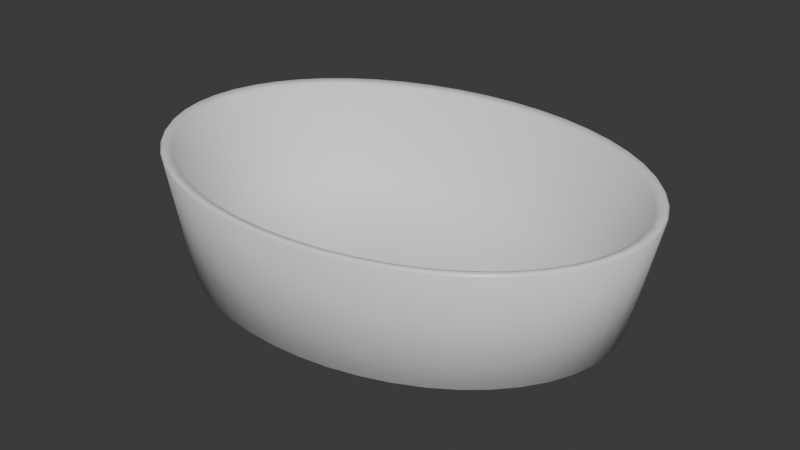 # Source: designed-basin-vessel.blend  (saved by Blender 5.2.44; exported with 4.5.12 LTS)
import bpy
from mathutils import Matrix  # noqa: F401  (used for matrix-valued properties, if any)

bpy.ops.wm.read_factory_settings(use_empty=True)
scene = bpy.context.scene
scene.name = 'Scene'

# ---- collections
col_collection = bpy.data.collections.new('Collection'); scene.collection.children.link(col_collection)

# ---- materials (node trees are filled in below, after node groups)
mat_porcelain_white = bpy.data.materials.new('porcelain-white')
mat_porcelain_white.diffuse_color = (0.87, 0.88, 0.85, 1.0)
mat_graphite_metal = bpy.data.materials.new('graphite-metal')
mat_graphite_metal.diffuse_color = (0.025, 0.034, 0.045, 1.0)
mat_satin_steel = bpy.data.materials.new('satin-steel')
mat_satin_steel.diffuse_color = (0.5, 0.56, 0.6, 1.0)

# ---- material node trees
mat_porcelain_white.use_nodes = True; mat_porcelain_white.node_tree.nodes.clear()
_N = mat_porcelain_white.node_tree.nodes; _L = mat_porcelain_white.node_tree.links
n0 = _N.new('ShaderNodeBsdfPrincipled'); n0.name = 'Principled BSDF'; n0.location = (-200, 100)
n0.inputs[0].default_value = (0.87, 0.88, 0.85, 1.0)
n0.inputs[2].default_value = 0.32
n0.inputs[10].default_value = 0.005
n1 = _N.new('ShaderNodeOutputMaterial'); n1.name = 'Material Output'; n1.location = (200, 100)
_L.new(n0.outputs[0], n1.inputs[0])
n1.is_active_output = True
mat_graphite_metal.use_nodes = True; mat_graphite_metal.node_tree.nodes.clear()
_N = mat_graphite_metal.node_tree.nodes; _L = mat_graphite_metal.node_tree.links
n0 = _N.new('ShaderNodeBsdfPrincipled'); n0.name = 'Principled BSDF'; n0.location = (-200, 100)
n0.inputs[0].default_value = (0.025, 0.034, 0.045, 1.0)
n0.inputs[1].default_value = 0.3
n0.inputs[2].default_value = 0.55
n0.inputs[10].default_value = 0.005
n1 = _N.new('ShaderNodeOutputMaterial'); n1.name = 'Material Output'; n1.location = (200, 100)
_L.new(n0.outputs[0], n1.inputs[0])
n1.is_active_output = True
mat_satin_steel.use_nodes = True; mat_satin_steel.node_tree.nodes.clear()
_N = mat_satin_steel.node_tree.nodes; _L = mat_satin_steel.node_tree.links
n0 = _N.new('ShaderNodeBsdfPrincipled'); n0.name = 'Principled BSDF'; n0.location = (-200, 100)
n0.inputs[0].default_value = (0.5, 0.56, 0.6, 1.0)
n0.inputs[1].default_value = 0.8
n0.inputs[2].default_value = 0.32
n0.inputs[10].default_value = 0.005
n1 = _N.new('ShaderNodeOutputMaterial'); n1.name = 'Material Output'; n1.location = (200, 100)
_L.new(n0.outputs[0], n1.inputs[0])
n1.is_active_output = True

# ---- world
world_world = bpy.data.worlds.new('World'); scene.world = world_world
world_world.use_nodes = True; world_world.node_tree.nodes.clear()
_N = world_world.node_tree.nodes; _L = world_world.node_tree.links
n0 = _N.new('ShaderNodeOutputWorld'); n0.name = 'World Output'; n0.location = (200, 100)
n1 = _N.new('ShaderNodeBackground'); n1.name = 'Background'; n1.location = (-200, 100)
n1.inputs[0].default_value = (0.05088, 0.05088, 0.05088, 1.0)
_L.new(n1.outputs[0], n0.inputs[0])
n0.is_active_output = True
world_world.color = (0.05088, 0.05088, 0.05088)
world_world.sun_shadow_jitter_overblur = 0.0

# ---- meshes
me_recessed_ceramic_washbasin_003 = bpy.data.meshes.new('recessed ceramic washbasin.003')
me_recessed_ceramic_washbasin_003.from_pydata([(0.198, 0.0, 0.0), (0.1963, 0.0188, 0.0), (0.1913, 0.03727, 0.0), (0.1829, 0.05511, 0.0), (0.1715, 0.072, 0.0), (0.1571, 0.08766, 0.0), (0.14, 0.1018, 0.0), (0.1205, 0.1142, 0.0), (0.099, 0.1247, 0.0), (0.07577, 0.133, 0.0), (0.05125, 0.1391, 0.0), (0.02584, 0.1428, 0.0), (1.212e-17, 0.144, 0.0), (-0.02584, 0.1428, 0.0), (-0.05125, 0.1391, 0.0), (-0.07577, 0.133, 0.0), (-0.099, 0.1247, 0.0), (-0.1205, 0.1142, 0.0), (-0.14, 0.1018, 0.0), (-0.1571, 0.08766, 0.0), (-0.1715, 0.072, 0.0), (-0.1829, 0.05511, 0.0), (-0.1913, 0.03727, 0.0), (-0.1963, 0.0188, 0.0), (-0.198, 1.763e-17, 0.0), (-0.1963, -0.0188, 0.0), (-0.1913, -0.03727, 0.0), (-0.1829, -0.05511, 0.0), (-0.1715, -0.072, 0.0), (-0.1571, -0.08766, 0.0), (-0.14, -0.1018, 0.0), (-0.1205, -0.1142, 0.0), (-0.099, -0.1247, 0.0), (-0.07577, -0.133, 0.0), (-0.05125, -0.1391, 0.0), (-0.02584, -0.1428, 0.0), (-3.637e-17, -0.144, 0.0), (0.02584, -0.1428, 0.0), (0.05125, -0.1391, 0.0), (0.07577, -0.133, 0.0), (0.099, -0.1247, 0.0), (0.1205, -0.1142, 0.0), (0.14, -0.1018, 0.0), (0.1571, -0.08766, 0.0), (0.1715, -0.072, 0.0), (0.1829, -0.05511, 0.0), (0.1913, -0.03727, 0.0), (0.1963, -0.0188, 0.0), (0.2475, 0.0, 0.0225), (0.2454, 0.02402, 0.0225), (0.2391, 0.04762, 0.0225), (0.2287, 0.07041, 0.0225), (0.2143, 0.092, 0.0225), (0.1964, 0.112, 0.0225), (0.175, 0.1301, 0.0225), (0.1507, 0.146, 0.0225), (0.1237, 0.1593, 0.0225), (0.09471, 0.17, 0.0225), (0.06406, 0.1777, 0.0225), (0.03231, 0.1824, 0.0225), (1.516e-17, 0.184, 0.0225), (-0.03231, 0.1824, 0.0225), (-0.06406, 0.1777, 0.0225), (-0.09471, 0.17, 0.0225), (-0.1237, 0.1593, 0.0225), (-0.1507, 0.146, 0.0225), (-0.175, 0.1301, 0.0225), (-0.1964, 0.112, 0.0225), (-0.2143, 0.092, 0.0225), (-0.2287, 0.07041, 0.0225), (-0.2391, 0.04762, 0.0225), (-0.2454, 0.02402, 0.0225), (-0.2475, 2.253e-17, 0.0225), (-0.2454, -0.02402, 0.0225), (-0.2391, -0.04762, 0.0225), (-0.2287, -0.07041, 0.0225), (-0.2143, -0.092, 0.0225), (-0.1964, -0.112, 0.0225), (-0.175, -0.1301, 0.0225), (-0.1507, -0.146, 0.0225), (-0.1237, -0.1593, 0.0225), (-0.09471, -0.17, 0.0225), (-0.06406, -0.1777, 0.0225), (-0.03231, -0.1824, 0.0225), (-4.547e-17, -0.184, 0.0225), (0.03231, -0.1824, 0.0225), (0.06406, -0.1777, 0.0225), (0.09471, -0.17, 0.0225), (0.1237, -0.1593, 0.0225), (0.1507, -0.146, 0.0225), (0.175, -0.1301, 0.0225), (0.1964, -0.112, 0.0225), (0.2143, -0.092, 0.0225), (0.2287, -0.07041, 0.0225), (0.2391, -0.04762, 0.0225), (0.2454, -0.02402, 0.0225), (0.275, 0.0, 0.147), (0.2726, 0.02611, 0.147), (0.2656, 0.05176, 0.147), (0.2541, 0.07654, 0.147), (0.2382, 0.1, 0.147), (0.2182, 0.1218, 0.147), (0.1945, 0.1414, 0.147), (0.1674, 0.1587, 0.147), (0.1375, 0.1732, 0.147), (0.1052, 0.1848, 0.147), (0.07118, 0.1932, 0.147), (0.03589, 0.1983, 0.147), (1.684e-17, 0.2, 0.147), (-0.03589, 0.1983, 0.147), (-0.07118, 0.1932, 0.147), (-0.1052, 0.1848, 0.147), (-0.1375, 0.1732, 0.147), (-0.1674, 0.1587, 0.147), (-0.1945, 0.1414, 0.147), (-0.2182, 0.1218, 0.147), (-0.2382, 0.1, 0.147), (-0.2541, 0.07654, 0.147), (-0.2656, 0.05176, 0.147), (-0.2726, 0.02611, 0.147), (-0.275, 2.449e-17, 0.147), (-0.2726, -0.02611, 0.147), (-0.2656, -0.05176, 0.147), (-0.2541, -0.07654, 0.147), (-0.2382, -0.1, 0.147), (-0.2182, -0.1218, 0.147), (-0.1945, -0.1414, 0.147), (-0.1674, -0.1587, 0.147), (-0.1375, -0.1732, 0.147), (-0.1052, -0.1848, 0.147), (-0.07118, -0.1932, 0.147), (-0.03589, -0.1983, 0.147), (-5.052e-17, -0.2, 0.147), (0.03589, -0.1983, 0.147), (0.07118, -0.1932, 0.147), (0.1052, -0.1848, 0.147), (0.1375, -0.1732, 0.147), (0.1674, -0.1587, 0.147), (0.1945, -0.1414, 0.147), (0.2182, -0.1218, 0.147), (0.2382, -0.1, 0.147), (0.2541, -0.07654, 0.147), (0.2656, -0.05176, 0.147), (0.2726, -0.02611, 0.147), (0.2722, 0.0, 0.15), (0.2699, 0.02584, 0.15), (0.263, 0.05125, 0.15), (0.2515, 0.07577, 0.15), (0.2358, 0.099, 0.15), (0.216, 0.1205, 0.15), (0.1925, 0.14, 0.15), (0.1657, 0.1571, 0.15), (0.1361, 0.1715, 0.15), (0.1042, 0.1829, 0.15), (0.07046, 0.1913, 0.15), (0.03554, 0.1963, 0.15), (1.667e-17, 0.198, 0.15), (-0.03554, 0.1963, 0.15), (-0.07046, 0.1913, 0.15), (-0.1042, 0.1829, 0.15), (-0.1361, 0.1715, 0.15), (-0.1657, 0.1571, 0.15), (-0.1925, 0.14, 0.15), (-0.216, 0.1205, 0.15), (-0.2358, 0.099, 0.15), (-0.2515, 0.07577, 0.15), (-0.263, 0.05125, 0.15), (-0.2699, 0.02584, 0.15), (-0.2722, 2.425e-17, 0.15), (-0.2699, -0.02584, 0.15), (-0.263, -0.05125, 0.15), (-0.2515, -0.07577, 0.15), (-0.2358, -0.099, 0.15), (-0.216, -0.1205, 0.15), (-0.1925, -0.14, 0.15), (-0.1657, -0.1571, 0.15), (-0.1361, -0.1715, 0.15), (-0.1042, -0.1829, 0.15), (-0.07046, -0.1913, 0.15), (-0.03554, -0.1963, 0.15), (-5.001e-17, -0.198, 0.15), (0.03554, -0.1963, 0.15), (0.07046, -0.1913, 0.15), (0.1042, -0.1829, 0.15), (0.1361, -0.1715, 0.15), (0.1657, -0.1571, 0.15), (0.1925, -0.14, 0.15), (0.216, -0.1205, 0.15), (0.2358, -0.099, 0.15), (0.2515, -0.07577, 0.15), (0.263, -0.05125, 0.15), (0.2699, -0.02584, 0.15), (0.2626, 0.0, 0.146), (0.2603, 0.02454, 0.146), (0.2536, 0.04866, 0.146), (0.2426, 0.07194, 0.146), (0.2274, 0.094, 0.146), (0.2083, 0.1144, 0.146), (0.1857, 0.1329, 0.146), (0.1599, 0.1492, 0.146), (0.1313, 0.1628, 0.146), (0.1005, 0.1737, 0.146), (0.06796, 0.1816, 0.146), (0.03428, 0.1864, 0.146), (1.608e-17, 0.188, 0.146), (-0.03428, 0.1864, 0.146), (-0.06796, 0.1816, 0.146), (-0.1005, 0.1737, 0.146), (-0.1313, 0.1628, 0.146), (-0.1599, 0.1492, 0.146), (-0.1857, 0.1329, 0.146), (-0.2083, 0.1144, 0.146), (-0.2274, 0.094, 0.146), (-0.2426, 0.07194, 0.146), (-0.2536, 0.04866, 0.146), (-0.2603, 0.02454, 0.146), (-0.2626, 2.302e-17, 0.146), (-0.2603, -0.02454, 0.146), (-0.2536, -0.04866, 0.146), (-0.2426, -0.07194, 0.146), (-0.2274, -0.094, 0.146), (-0.2083, -0.1144, 0.146), (-0.1857, -0.1329, 0.146), (-0.1599, -0.1492, 0.146), (-0.1313, -0.1628, 0.146), (-0.1005, -0.1737, 0.146), (-0.06796, -0.1816, 0.146), (-0.03428, -0.1864, 0.146), (-4.824e-17, -0.188, 0.146), (0.03428, -0.1864, 0.146), (0.06796, -0.1816, 0.146), (0.1005, -0.1737, 0.146), (0.1313, -0.1628, 0.146), (0.1599, -0.1492, 0.146), (0.1857, -0.1329, 0.146), (0.2083, -0.1144, 0.146), (0.2274, -0.094, 0.146), (0.2426, -0.07194, 0.146), (0.2536, -0.04866, 0.146), (0.2603, -0.02454, 0.146), (0.198, 0.0, 0.048), (0.1963, 0.01801, 0.048), (0.1913, 0.03572, 0.048), (0.1829, 0.05281, 0.048), (0.1715, 0.069, 0.048), (0.1571, 0.08401, 0.048), (0.14, 0.09758, 0.048), (0.1205, 0.1095, 0.048), (0.099, 0.1195, 0.048), (0.07577, 0.1275, 0.048), (0.05125, 0.1333, 0.048), (0.02584, 0.1368, 0.048), (1.212e-17, 0.138, 0.048), (-0.02584, 0.1368, 0.048), (-0.05125, 0.1333, 0.048), (-0.07577, 0.1275, 0.048), (-0.099, 0.1195, 0.048), (-0.1205, 0.1095, 0.048), (-0.14, 0.09758, 0.048), (-0.1571, 0.08401, 0.048), (-0.1715, 0.069, 0.048), (-0.1829, 0.05281, 0.048), (-0.1913, 0.03572, 0.048), (-0.1963, 0.01801, 0.048), (-0.198, 1.69e-17, 0.048), (-0.1963, -0.01801, 0.048), (-0.1913, -0.03572, 0.048), (-0.1829, -0.05281, 0.048), (-0.1715, -0.069, 0.048), (-0.1571, -0.08401, 0.048), (-0.14, -0.09758, 0.048), (-0.1205, -0.1095, 0.048), (-0.099, -0.1195, 0.048), (-0.07577, -0.1275, 0.048), (-0.05125, -0.1333, 0.048), (-0.02584, -0.1368, 0.048), (-3.637e-17, -0.138, 0.048), (0.02584, -0.1368, 0.048), (0.05125, -0.1333, 0.048), (0.07577, -0.1275, 0.048), (0.099, -0.1195, 0.048), (0.1205, -0.1095, 0.048), (0.14, -0.09758, 0.048), (0.1571, -0.08401, 0.048), (0.1715, -0.069, 0.048), (0.1829, -0.05281, 0.048), (0.1913, -0.03572, 0.048), (0.1963, -0.01801, 0.048), (0.1155, 0.0, 0.01), (0.1145, 0.00992, 0.01), (0.1116, 0.01967, 0.01), (0.1067, 0.02908, 0.01), (0.1, 0.038, 0.01), (0.09163, 0.04627, 0.01), (0.08167, 0.05374, 0.01), (0.07031, 0.06029, 0.01), (0.05775, 0.06582, 0.01), (0.0442, 0.07021, 0.01), (0.02989, 0.07341, 0.01), (0.01508, 0.07535, 0.01), (7.072e-18, 0.076, 0.01), (-0.01508, 0.07535, 0.01), (-0.02989, 0.07341, 0.01), (-0.0442, 0.07021, 0.01), (-0.05775, 0.06582, 0.01), (-0.07031, 0.06029, 0.01), (-0.08167, 0.05374, 0.01), (-0.09163, 0.04627, 0.01), (-0.1, 0.038, 0.01), (-0.1067, 0.02908, 0.01), (-0.1116, 0.01967, 0.01), (-0.1145, 0.00992, 0.01), (-0.1155, 9.307e-18, 0.01), (-0.1145, -0.00992, 0.01), (-0.1116, -0.01967, 0.01), (-0.1067, -0.02908, 0.01), (-0.1, -0.038, 0.01), (-0.09163, -0.04627, 0.01), (-0.08167, -0.05374, 0.01), (-0.07031, -0.06029, 0.01), (-0.05775, -0.06582, 0.01), (-0.0442, -0.07021, 0.01), (-0.02989, -0.07341, 0.01), (-0.01508, -0.07535, 0.01), (-2.122e-17, -0.076, 0.01), (0.01508, -0.07535, 0.01), (0.02989, -0.07341, 0.01), (0.0442, -0.07021, 0.01), (0.05775, -0.06582, 0.01), (0.07031, -0.06029, 0.01), (0.08167, -0.05374, 0.01), (0.09163, -0.04627, 0.01), (0.1, -0.038, 0.01), (0.1067, -0.02908, 0.01), (0.1116, -0.01967, 0.01), (0.1145, -0.00992, 0.01)], [], [(0, 1, 49, 48), (1, 2, 50, 49), (2, 3, 51, 50), (3, 4, 52, 51), (4, 5, 53, 52), (5, 6, 54, 53), (6, 7, 55, 54), (7, 8, 56, 55), (8, 9, 57, 56), (9, 10, 58, 57), (10, 11, 59, 58), (11, 12, 60, 59), (12, 13, 61, 60), (13, 14, 62, 61), (14, 15, 63, 62), (15, 16, 64, 63), (16, 17, 65, 64), (17, 18, 66, 65), (18, 19, 67, 66), (19, 20, 68, 67), (20, 21, 69, 68), (21, 22, 70, 69), (22, 23, 71, 70), (23, 24, 72, 71), (24, 25, 73, 72), (25, 26, 74, 73), (26, 27, 75, 74), (27, 28, 76, 75), (28, 29, 77, 76), (29, 30, 78, 77), (30, 31, 79, 78), (31, 32, 80, 79), (32, 33, 81, 80), (33, 34, 82, 81), (34, 35, 83, 82), (35, 36, 84, 83), (36, 37, 85, 84), (37, 38, 86, 85), (38, 39, 87, 86), (39, 40, 88, 87), (40, 41, 89, 88), (41, 42, 90, 89), (42, 43, 91, 90), (43, 44, 92, 91), (44, 45, 93, 92), (45, 46, 94, 93), (46, 47, 95, 94), (47, 0, 48, 95), (48, 49, 97, 96), (49, 50, 98, 97), (50, 51, 99, 98), (51, 52, 100, 99), (52, 53, 101, 100), (53, 54, 102, 101), (54, 55, 103, 102), (55, 56, 104, 103), (56, 57, 105, 104), (57, 58, 106, 105), (58, 59, 107, 106), (59, 60, 108, 107), (60, 61, 109, 108), (61, 62, 110, 109), (62, 63, 111, 110), (63, 64, 112, 111), (64, 65, 113, 112), (65, 66, 114, 113), (66, 67, 115, 114), (67, 68, 116, 115), (68, 69, 117, 116), (69, 70, 118, 117), (70, 71, 119, 118), (71, 72, 120, 119), (72, 73, 121, 120), (73, 74, 122, 121), (74, 75, 123, 122), (75, 76, 124, 123), (76, 77, 125, 124), (77, 78, 126, 125), (78, 79, 127, 126), (79, 80, 128, 127), (80, 81, 129, 128), (81, 82, 130, 129), (82, 83, 131, 130), (83, 84, 132, 131), (84, 85, 133, 132), (85, 86, 134, 133), (86, 87, 135, 134), (87, 88, 136, 135), (88, 89, 137, 136), (89, 90, 138, 137), (90, 91, 139, 138), (91, 92, 140, 139), (92, 93, 141, 140), (93, 94, 142, 141), (94, 95, 143, 142), (95, 48, 96, 143), (96, 97, 145, 144), (97, 98, 146, 145), (98, 99, 147, 146), (99, 100, 148, 147), (100, 101, 149, 148), (101, 102, 150, 149), (102, 103, 151, 150), (103, 104, 152, 151), (104, 105, 153, 152), (105, 106, 154, 153), (106, 107, 155, 154), (107, 108, 156, 155), (108, 109, 157, 156), (109, 110, 158, 157), (110, 111, 159, 158), (111, 112, 160, 159), (112, 113, 161, 160), (113, 114, 162, 161), (114, 115, 163, 162), (115, 116, 164, 163), (116, 117, 165, 164), (117, 118, 166, 165), (118, 119, 167, 166), (119, 120, 168, 167), (120, 121, 169, 168), (121, 122, 170, 169), (122, 123, 171, 170), (123, 124, 172, 171), (124, 125, 173, 172), (125, 126, 174, 173), (126, 127, 175, 174), (127, 128, 176, 175), (128, 129, 177, 176), (129, 130, 178, 177), (130, 131, 179, 178), (131, 132, 180, 179), (132, 133, 181, 180), (133, 134, 182, 181), (134, 135, 183, 182), (135, 136, 184, 183), (136, 137, 185, 184), (137, 138, 186, 185), (138, 139, 187, 186), (139, 140, 188, 187), (140, 141, 189, 188), (141, 142, 190, 189), (142, 143, 191, 190), (143, 96, 144, 191), (144, 145, 193, 192), (145, 146, 194, 193), (146, 147, 195, 194), (147, 148, 196, 195), (148, 149, 197, 196), (149, 150, 198, 197), (150, 151, 199, 198), (151, 152, 200, 199), (152, 153, 201, 200), (153, 154, 202, 201), (154, 155, 203, 202), (155, 156, 204, 203), (156, 157, 205, 204), (157, 158, 206, 205), (158, 159, 207, 206), (159, 160, 208, 207), (160, 161, 209, 208), (161, 162, 210, 209), (162, 163, 211, 210), (163, 164, 212, 211), (164, 165, 213, 212), (165, 166, 214, 213), (166, 167, 215, 214), (167, 168, 216, 215), (168, 169, 217, 216), (169, 170, 218, 217), (170, 171, 219, 218), (171, 172, 220, 219), (172, 173, 221, 220), (173, 174, 222, 221), (174, 175, 223, 222), (175, 176, 224, 223), (176, 177, 225, 224), (177, 178, 226, 225), (178, 179, 227, 226), (179, 180, 228, 227), (180, 181, 229, 228), (181, 182, 230, 229), (182, 183, 231, 230), (183, 184, 232, 231), (184, 185, 233, 232), (185, 186, 234, 233), (186, 187, 235, 234), (187, 188, 236, 235), (188, 189, 237, 236), (189, 190, 238, 237), (190, 191, 239, 238), (191, 144, 192, 239), (192, 193, 241, 240), (193, 194, 242, 241), (194, 195, 243, 242), (195, 196, 244, 243), (196, 197, 245, 244), (197, 198, 246, 245), (198, 199, 247, 246), (199, 200, 248, 247), (200, 201, 249, 248), (201, 202, 250, 249), (202, 203, 251, 250), (203, 204, 252, 251), (204, 205, 253, 252), (205, 206, 254, 253), (206, 207, 255, 254), (207, 208, 256, 255), (208, 209, 257, 256), (209, 210, 258, 257), (210, 211, 259, 258), (211, 212, 260, 259), (212, 213, 261, 260), (213, 214, 262, 261), (214, 215, 263, 262), (215, 216, 264, 263), (216, 217, 265, 264), (217, 218, 266, 265), (218, 219, 267, 266), (219, 220, 268, 267), (220, 221, 269, 268), (221, 222, 270, 269), (222, 223, 271, 270), (223, 224, 272, 271), (224, 225, 273, 272), (225, 226, 274, 273), (226, 227, 275, 274), (227, 228, 276, 275), (228, 229, 277, 276), (229, 230, 278, 277), (230, 231, 279, 278), (231, 232, 280, 279), (232, 233, 281, 280), (233, 234, 282, 281), (234, 235, 283, 282), (235, 236, 284, 283), (236, 237, 285, 284), (237, 238, 286, 285), (238, 239, 287, 286), (239, 192, 240, 287), (240, 241, 289, 288), (241, 242, 290, 289), (242, 243, 291, 290), (243, 244, 292, 291), (244, 245, 293, 292), (245, 246, 294, 293), (246, 247, 295, 294), (247, 248, 296, 295), (248, 249, 297, 296), (249, 250, 298, 297), (250, 251, 299, 298), (251, 252, 300, 299), (252, 253, 301, 300), (253, 254, 302, 301), (254, 255, 303, 302), (255, 256, 304, 303), (256, 257, 305, 304), (257, 258, 306, 305), (258, 259, 307, 306), (259, 260, 308, 307), (260, 261, 309, 308), (261, 262, 310, 309), (262, 263, 311, 310), (263, 264, 312, 311), (264, 265, 313, 312), (265, 266, 314, 313), (266, 267, 315, 314), (267, 268, 316, 315), (268, 269, 317, 316), (269, 270, 318, 317), (270, 271, 319, 318), (271, 272, 320, 319), (272, 273, 321, 320), (273, 274, 322, 321), (274, 275, 323, 322), (275, 276, 324, 323), (276, 277, 325, 324), (277, 278, 326, 325), (278, 279, 327, 326), (279, 280, 328, 327), (280, 281, 329, 328), (281, 282, 330, 329), (282, 283, 331, 330), (283, 284, 332, 331), (284, 285, 333, 332), (285, 286, 334, 333), (286, 287, 335, 334), (287, 240, 288, 335), (47, 46, 45, 44, 43, 42, 41, 40, 39, 38, 37, 36, 35, 34, 33, 32, 31, 30, 29, 28, 27, 26, 25, 24, 23, 22, 21, 20, 19, 18, 17, 16, 15, 14, 13, 12, 11, 10, 9, 8, 7, 6, 5, 4, 3, 2, 1, 0), (288, 289, 290, 291, 292, 293, 294, 295, 296, 297, 298, 299, 300, 301, 302, 303, 304, 305, 306, 307, 308, 309, 310, 311, 312, 313, 314, 315, 316, 317, 318, 319, 320, 321, 322, 323, 324, 325, 326, 327, 328, 329, 330, 331, 332, 333, 334, 335)])
me_recessed_ceramic_washbasin_003.polygons.foreach_set('use_smooth', [True] * 290)
me_recessed_ceramic_washbasin_003.materials.append(mat_porcelain_white)
me_recessed_ceramic_washbasin_003.update()
me_cone_428 = bpy.data.meshes.new('Cone.428')
me_cone_428.from_pydata([(0.0, 0.018, 0.012), (0.0, 0.018, 0.014), (0.00363, 0.01765, 0.012), (0.00363, 0.01765, 0.014), (0.007121, 0.01663, 0.012), (0.007121, 0.01663, 0.014), (0.01034, 0.01497, 0.012), (0.01034, 0.01497, 0.014), (0.01316, 0.01273, 0.012), (0.01316, 0.01273, 0.014), (0.01547, 0.01, 0.012), (0.01547, 0.01, 0.014), (0.01719, 0.006888, 0.012), (0.01719, 0.006888, 0.014), (0.01825, 0.003512, 0.012), (0.01825, 0.003512, 0.014), (0.01861, 0.0, 0.012), (0.01861, 0.0, 0.014), (0.01825, -0.003512, 0.012), (0.01825, -0.003512, 0.014), (0.01719, -0.006888, 0.012), (0.01719, -0.006888, 0.014), (0.01547, -0.01, 0.012), (0.01547, -0.01, 0.014), (0.01316, -0.01273, 0.012), (0.01316, -0.01273, 0.014), (0.01034, -0.01497, 0.012), (0.01034, -0.01497, 0.014), (0.007121, -0.01663, 0.012), (0.007121, -0.01663, 0.014), (0.00363, -0.01765, 0.012), (0.00363, -0.01765, 0.014), (0.0, -0.018, 0.012), (0.0, -0.018, 0.014), (-0.00363, -0.01765, 0.012), (-0.00363, -0.01765, 0.014), (-0.007121, -0.01663, 0.012), (-0.007121, -0.01663, 0.014), (-0.01034, -0.01497, 0.012), (-0.01034, -0.01497, 0.014), (-0.01316, -0.01273, 0.012), (-0.01316, -0.01273, 0.014), (-0.01547, -0.01, 0.012), (-0.01547, -0.01, 0.014), (-0.01719, -0.006888, 0.012), (-0.01719, -0.006888, 0.014), (-0.01825, -0.003512, 0.012), (-0.01825, -0.003512, 0.014), (-0.01861, 0.0, 0.012), (-0.01861, 0.0, 0.014), (-0.01825, 0.003512, 0.012), (-0.01825, 0.003512, 0.014), (-0.01719, 0.006888, 0.012), (-0.01719, 0.006888, 0.014), (-0.01547, 0.01, 0.012), (-0.01547, 0.01, 0.014), (-0.01316, 0.01273, 0.012), (-0.01316, 0.01273, 0.014), (-0.01034, 0.01497, 0.012), (-0.01034, 0.01497, 0.014), (-0.007121, 0.01663, 0.012), (-0.007121, 0.01663, 0.014), (-0.00363, 0.01765, 0.012), (-0.00363, 0.01765, 0.014)], [], [(0, 1, 3, 2), (2, 3, 5, 4), (4, 5, 7, 6), (6, 7, 9, 8), (8, 9, 11, 10), (10, 11, 13, 12), (12, 13, 15, 14), (14, 15, 17, 16), (16, 17, 19, 18), (18, 19, 21, 20), (20, 21, 23, 22), (22, 23, 25, 24), (24, 25, 27, 26), (26, 27, 29, 28), (28, 29, 31, 30), (30, 31, 33, 32), (32, 33, 35, 34), (34, 35, 37, 36), (36, 37, 39, 38), (38, 39, 41, 40), (40, 41, 43, 42), (42, 43, 45, 44), (44, 45, 47, 46), (46, 47, 49, 48), (48, 49, 51, 50), (50, 51, 53, 52), (52, 53, 55, 54), (54, 55, 57, 56), (56, 57, 59, 58), (58, 59, 61, 60), (3, 1, 63, 61, 59, 57, 55, 53, 51, 49, 47, 45, 43, 41, 39, 37, 35, 33, 31, 29, 27, 25, 23, 21, 19, 17, 15, 13, 11, 9, 7, 5), (60, 61, 63, 62), (62, 63, 1, 0), (0, 2, 4, 6, 8, 10, 12, 14, 16, 18, 20, 22, 24, 26, 28, 30, 32, 34, 36, 38, 40, 42, 44, 46, 48, 50, 52, 54, 56, 58, 60, 62)])
me_cone_428.polygons.foreach_set('use_smooth', [1, 1, 1, 1, 1, 1, 1, 1, 1, 1, 1, 1, 1, 1, 1, 1, 1, 1, 1, 1, 1, 1, 1, 1, 1, 1, 1, 1, 1, 1, 0, 1, 1, 0])
_uv = me_cone_428.uv_layers.new(name='UVMap')
_uv.uv.foreach_set('vector', [1.0, 0.5, 1.0, 1.0, 0.9688, 1.0, 0.9688, 0.5, 0.9688, 0.5, 0.9688, 1.0, 0.9375, 1.0, 0.9375, 0.5, 0.9375, 0.5, 0.9375, 1.0, 0.9062, 1.0, 0.9062, 0.5, 0.9062, 0.5, 0.9062, 1.0, 0.875, 1.0, 0.875, 0.5, 0.875, 0.5, 0.875, 1.0, 0.8438, 1.0, 0.8438, 0.5, 0.8438, 0.5, 0.8438, 1.0, 0.8125, 1.0, 0.8125, 0.5, 0.8125, 0.5, 0.8125, 1.0, 0.7812, 1.0, 0.7812, 0.5, 0.7812, 0.5, 0.7812, 1.0, 0.75, 1.0, 0.75, 0.5, 0.75, 0.5, 0.75, 1.0, 0.7188, 1.0, 0.7188, 0.5, 0.7188, 0.5, 0.7188, 1.0, 0.6875, 1.0, 0.6875, 0.5, 0.6875, 0.5, 0.6875, 1.0, 0.6562, 1.0, 0.6562, 0.5, 0.6562, 0.5, 0.6562, 1.0, 0.625, 1.0, 0.625, 0.5, 0.625, 0.5, 0.625, 1.0, 0.5938, 1.0, 0.5938, 0.5, 0.5938, 0.5, 0.5938, 1.0, 0.5625, 1.0, 0.5625, 0.5, 0.5625, 0.5, 0.5625, 1.0, 0.5312, 1.0, 0.5312, 0.5, 0.5312, 0.5, 0.5312, 1.0, 0.5, 1.0, 0.5, 0.5, 0.5, 0.5, 0.5, 1.0, 0.4688, 1.0, 0.4688, 0.5, 0.4688, 0.5, 0.4688, 1.0, 0.4375, 1.0, 0.4375, 0.5, 0.4375, 0.5, 0.4375, 1.0, 0.4062, 1.0, 0.4062, 0.5, 0.4062, 0.5, 0.4062, 1.0, 0.375, 1.0, 0.375, 0.5, 0.375, 0.5, 0.375, 1.0, 0.3438, 1.0, 0.3438, 0.5, 0.3438, 0.5, 0.3438, 1.0, 0.3125, 1.0, 0.3125, 0.5, 0.3125, 0.5, 0.3125, 1.0, 0.2812, 1.0, 0.2812, 0.5, 0.2812, 0.5, 0.2812, 1.0, 0.25, 1.0, 0.25, 0.5, 0.25, 0.5, 0.25, 1.0, 0.2188, 1.0, 0.2188, 0.5, 0.2188, 0.5, 0.2188, 1.0, 0.1875, 1.0, 0.1875, 0.5, 0.1875, 0.5, 0.1875, 1.0, 0.1562, 1.0, 0.1562, 0.5, 0.1562, 0.5, 0.1562, 1.0, 0.125, 1.0, 0.125, 0.5, 0.125, 0.5, 0.125, 1.0, 0.09375, 1.0, 0.09375, 0.5, 0.09375, 0.5, 0.09375, 1.0, 0.0625, 1.0, 0.0625, 0.5, 0.2968, 0.4854, 0.25, 0.49, 0.2032, 0.4854, 0.1582, 0.4717, 0.1167, 0.4496, 0.08029, 0.4197, 0.05045, 0.3833, 0.02827, 0.3418, 0.01461, 0.2968, 0.01, 0.25, 0.01461, 0.2032, 0.02827, 0.1582, 0.05045, 0.1167, 0.08029, 0.08029, 0.1167, 0.05045, 0.1582, 0.02827, 0.2032, 0.01461, 0.25, 0.01, 0.2968, 0.01461, 0.3418, 0.02827, 0.3833, 0.05045, 0.4197, 0.08029, 0.4496, 0.1167, 0.4717, 0.1582, 0.4854, 0.2032, 0.49, 0.25, 0.4854, 0.2968, 0.4717, 0.3418, 0.4496, 0.3833, 0.4197, 0.4197, 0.3833, 0.4496, 0.3418, 0.4717, 0.0625, 0.5, 0.0625, 1.0, 0.03125, 1.0, 0.03125, 0.5, 0.03125, 0.5, 0.03125, 1.0, 0.0, 1.0, 0.0, 0.5, 0.75, 0.49, 0.7968, 0.4854, 0.8418, 0.4717, 0.8833, 0.4496, 0.9197, 0.4197, 0.9496, 0.3833, 0.9717, 0.3418, 0.9854, 0.2968, 0.99, 0.25, 0.9854, 0.2032, 0.9717, 0.1582, 0.9496, 0.1167, 0.9197, 0.08029, 0.8833, 0.05045, 0.8418, 0.02827, 0.7968, 0.01461, 0.75, 0.01, 0.7032, 0.01461, 0.6582, 0.02827, 0.6167, 0.05045, 0.5803, 0.08029, 0.5504, 0.1167, 0.5283, 0.1582, 0.5146, 0.2032, 0.51, 0.25, 0.5146, 0.2968, 0.5283, 0.3418, 0.5504, 0.3833, 0.5803, 0.4197, 0.6167, 0.4496, 0.6582, 0.4717, 0.7032, 0.4854])
me_cone_428.materials.append(mat_graphite_metal)
me_cone_428.update()
me_cone_429 = bpy.data.meshes.new('Cone.429')
me_cone_429.from_pydata([(0.0, 0.013, 0.014), (0.0, 0.013, 0.016), (0.002622, 0.01275, 0.014), (0.002622, 0.01275, 0.016), (0.005143, 0.01201, 0.014), (0.005143, 0.01201, 0.016), (0.007467, 0.01081, 0.014), (0.007467, 0.01081, 0.016), (0.009503, 0.009192, 0.014), (0.009503, 0.009192, 0.016), (0.01117, 0.007222, 0.014), (0.01117, 0.007222, 0.016), (0.01242, 0.004975, 0.014), (0.01242, 0.004975, 0.016), (0.01318, 0.002536, 0.014), (0.01318, 0.002536, 0.016), (0.01344, 0.0, 0.014), (0.01344, 0.0, 0.016), (0.01318, -0.002536, 0.014), (0.01318, -0.002536, 0.016), (0.01242, -0.004975, 0.014), (0.01242, -0.004975, 0.016), (0.01117, -0.007222, 0.014), (0.01117, -0.007222, 0.016), (0.009503, -0.009192, 0.014), (0.009503, -0.009192, 0.016), (0.007467, -0.01081, 0.014), (0.007467, -0.01081, 0.016), (0.005143, -0.01201, 0.014), (0.005143, -0.01201, 0.016), (0.002622, -0.01275, 0.014), (0.002622, -0.01275, 0.016), (0.0, -0.013, 0.014), (0.0, -0.013, 0.016), (-0.002622, -0.01275, 0.014), (-0.002622, -0.01275, 0.016), (-0.005143, -0.01201, 0.014), (-0.005143, -0.01201, 0.016), (-0.007467, -0.01081, 0.014), (-0.007467, -0.01081, 0.016), (-0.009503, -0.009192, 0.014), (-0.009503, -0.009192, 0.016), (-0.01117, -0.007222, 0.014), (-0.01117, -0.007222, 0.016), (-0.01242, -0.004975, 0.014), (-0.01242, -0.004975, 0.016), (-0.01318, -0.002536, 0.014), (-0.01318, -0.002536, 0.016), (-0.01344, 0.0, 0.014), (-0.01344, 0.0, 0.016), (-0.01318, 0.002536, 0.014), (-0.01318, 0.002536, 0.016), (-0.01242, 0.004975, 0.014), (-0.01242, 0.004975, 0.016), (-0.01117, 0.007222, 0.014), (-0.01117, 0.007222, 0.016), (-0.009503, 0.009192, 0.014), (-0.009503, 0.009192, 0.016), (-0.007467, 0.01081, 0.014), (-0.007467, 0.01081, 0.016), (-0.005143, 0.01201, 0.014), (-0.005143, 0.01201, 0.016), (-0.002622, 0.01275, 0.014), (-0.002622, 0.01275, 0.016)], [], [(0, 1, 3, 2), (2, 3, 5, 4), (4, 5, 7, 6), (6, 7, 9, 8), (8, 9, 11, 10), (10, 11, 13, 12), (12, 13, 15, 14), (14, 15, 17, 16), (16, 17, 19, 18), (18, 19, 21, 20), (20, 21, 23, 22), (22, 23, 25, 24), (24, 25, 27, 26), (26, 27, 29, 28), (28, 29, 31, 30), (30, 31, 33, 32), (32, 33, 35, 34), (34, 35, 37, 36), (36, 37, 39, 38), (38, 39, 41, 40), (40, 41, 43, 42), (42, 43, 45, 44), (44, 45, 47, 46), (46, 47, 49, 48), (48, 49, 51, 50), (50, 51, 53, 52), (52, 53, 55, 54), (54, 55, 57, 56), (56, 57, 59, 58), (58, 59, 61, 60), (3, 1, 63, 61, 59, 57, 55, 53, 51, 49, 47, 45, 43, 41, 39, 37, 35, 33, 31, 29, 27, 25, 23, 21, 19, 17, 15, 13, 11, 9, 7, 5), (60, 61, 63, 62), (62, 63, 1, 0), (0, 2, 4, 6, 8, 10, 12, 14, 16, 18, 20, 22, 24, 26, 28, 30, 32, 34, 36, 38, 40, 42, 44, 46, 48, 50, 52, 54, 56, 58, 60, 62)])
me_cone_429.polygons.foreach_set('use_smooth', [1, 1, 1, 1, 1, 1, 1, 1, 1, 1, 1, 1, 1, 1, 1, 1, 1, 1, 1, 1, 1, 1, 1, 1, 1, 1, 1, 1, 1, 1, 0, 1, 1, 0])
_uv = me_cone_429.uv_layers.new(name='UVMap')
_uv.uv.foreach_set('vector', [1.0, 0.5, 1.0, 1.0, 0.9688, 1.0, 0.9688, 0.5, 0.9688, 0.5, 0.9688, 1.0, 0.9375, 1.0, 0.9375, 0.5, 0.9375, 0.5, 0.9375, 1.0, 0.9062, 1.0, 0.9062, 0.5, 0.9062, 0.5, 0.9062, 1.0, 0.875, 1.0, 0.875, 0.5, 0.875, 0.5, 0.875, 1.0, 0.8438, 1.0, 0.8438, 0.5, 0.8438, 0.5, 0.8438, 1.0, 0.8125, 1.0, 0.8125, 0.5, 0.8125, 0.5, 0.8125, 1.0, 0.7812, 1.0, 0.7812, 0.5, 0.7812, 0.5, 0.7812, 1.0, 0.75, 1.0, 0.75, 0.5, 0.75, 0.5, 0.75, 1.0, 0.7188, 1.0, 0.7188, 0.5, 0.7188, 0.5, 0.7188, 1.0, 0.6875, 1.0, 0.6875, 0.5, 0.6875, 0.5, 0.6875, 1.0, 0.6562, 1.0, 0.6562, 0.5, 0.6562, 0.5, 0.6562, 1.0, 0.625, 1.0, 0.625, 0.5, 0.625, 0.5, 0.625, 1.0, 0.5938, 1.0, 0.5938, 0.5, 0.5938, 0.5, 0.5938, 1.0, 0.5625, 1.0, 0.5625, 0.5, 0.5625, 0.5, 0.5625, 1.0, 0.5312, 1.0, 0.5312, 0.5, 0.5312, 0.5, 0.5312, 1.0, 0.5, 1.0, 0.5, 0.5, 0.5, 0.5, 0.5, 1.0, 0.4688, 1.0, 0.4688, 0.5, 0.4688, 0.5, 0.4688, 1.0, 0.4375, 1.0, 0.4375, 0.5, 0.4375, 0.5, 0.4375, 1.0, 0.4062, 1.0, 0.4062, 0.5, 0.4062, 0.5, 0.4062, 1.0, 0.375, 1.0, 0.375, 0.5, 0.375, 0.5, 0.375, 1.0, 0.3438, 1.0, 0.3438, 0.5, 0.3438, 0.5, 0.3438, 1.0, 0.3125, 1.0, 0.3125, 0.5, 0.3125, 0.5, 0.3125, 1.0, 0.2812, 1.0, 0.2812, 0.5, 0.2812, 0.5, 0.2812, 1.0, 0.25, 1.0, 0.25, 0.5, 0.25, 0.5, 0.25, 1.0, 0.2188, 1.0, 0.2188, 0.5, 0.2188, 0.5, 0.2188, 1.0, 0.1875, 1.0, 0.1875, 0.5, 0.1875, 0.5, 0.1875, 1.0, 0.1562, 1.0, 0.1562, 0.5, 0.1562, 0.5, 0.1562, 1.0, 0.125, 1.0, 0.125, 0.5, 0.125, 0.5, 0.125, 1.0, 0.09375, 1.0, 0.09375, 0.5, 0.09375, 0.5, 0.09375, 1.0, 0.0625, 1.0, 0.0625, 0.5, 0.2968, 0.4854, 0.25, 0.49, 0.2032, 0.4854, 0.1582, 0.4717, 0.1167, 0.4496, 0.08029, 0.4197, 0.05045, 0.3833, 0.02827, 0.3418, 0.01461, 0.2968, 0.01, 0.25, 0.01461, 0.2032, 0.02827, 0.1582, 0.05045, 0.1167, 0.08029, 0.08029, 0.1167, 0.05045, 0.1582, 0.02827, 0.2032, 0.01461, 0.25, 0.01, 0.2968, 0.01461, 0.3418, 0.02827, 0.3833, 0.05045, 0.4197, 0.08029, 0.4496, 0.1167, 0.4717, 0.1582, 0.4854, 0.2032, 0.49, 0.25, 0.4854, 0.2968, 0.4717, 0.3418, 0.4496, 0.3833, 0.4197, 0.4197, 0.3833, 0.4496, 0.3418, 0.4717, 0.0625, 0.5, 0.0625, 1.0, 0.03125, 1.0, 0.03125, 0.5, 0.03125, 0.5, 0.03125, 1.0, 0.0, 1.0, 0.0, 0.5, 0.75, 0.49, 0.7968, 0.4854, 0.8418, 0.4717, 0.8833, 0.4496, 0.9197, 0.4197, 0.9496, 0.3833, 0.9717, 0.3418, 0.9854, 0.2968, 0.99, 0.25, 0.9854, 0.2032, 0.9717, 0.1582, 0.9496, 0.1167, 0.9197, 0.08029, 0.8833, 0.05045, 0.8418, 0.02827, 0.7968, 0.01461, 0.75, 0.01, 0.7032, 0.01461, 0.6582, 0.02827, 0.6167, 0.05045, 0.5803, 0.08029, 0.5504, 0.1167, 0.5283, 0.1582, 0.5146, 0.2032, 0.51, 0.25, 0.5146, 0.2968, 0.5283, 0.3418, 0.5504, 0.3833, 0.5803, 0.4197, 0.6167, 0.4496, 0.6582, 0.4717, 0.7032, 0.4854])
me_cone_429.materials.append(mat_satin_steel)
me_cone_429.update()
me_cone_430 = bpy.data.meshes.new('Cone.430')
me_cone_430.from_pydata([(0.01551, 0.0018, 0.014), (0.01551, 0.0018, 0.015), (0.01682, 0.001273, 0.014), (0.01682, 0.001273, 0.015), (0.01737, 0.0, 0.014), (0.01737, 0.0, 0.015), (0.01682, -0.001273, 0.014), (0.01682, -0.001273, 0.015), (0.01551, -0.0018, 0.014), (0.01551, -0.0018, 0.015), (0.01419, -0.001273, 0.014), (0.01419, -0.001273, 0.015), (0.01365, 0.0, 0.014), (0.01365, 0.0, 0.015), (0.01419, 0.001273, 0.014), (0.01419, 0.001273, 0.015)], [], [(0, 1, 3, 2), (2, 3, 5, 4), (4, 5, 7, 6), (6, 7, 9, 8), (8, 9, 11, 10), (10, 11, 13, 12), (3, 1, 15, 13, 11, 9, 7, 5), (12, 13, 15, 14), (14, 15, 1, 0), (0, 2, 4, 6, 8, 10, 12, 14)])
me_cone_430.polygons.foreach_set('use_smooth', [1, 1, 1, 1, 1, 1, 0, 1, 1, 0])
_uv = me_cone_430.uv_layers.new(name='UVMap')
_uv.uv.foreach_set('vector', [1.0, 0.5, 1.0, 1.0, 0.875, 1.0, 0.875, 0.5, 0.875, 0.5, 0.875, 1.0, 0.75, 1.0, 0.75, 0.5, 0.75, 0.5, 0.75, 1.0, 0.625, 1.0, 0.625, 0.5, 0.625, 0.5, 0.625, 1.0, 0.5, 1.0, 0.5, 0.5, 0.5, 0.5, 0.5, 1.0, 0.375, 1.0, 0.375, 0.5, 0.375, 0.5, 0.375, 1.0, 0.25, 1.0, 0.25, 0.5, 0.4197, 0.4197, 0.25, 0.49, 0.08029, 0.4197, 0.01, 0.25, 0.08029, 0.08029, 0.25, 0.01, 0.4197, 0.08029, 0.49, 0.25, 0.25, 0.5, 0.25, 1.0, 0.125, 1.0, 0.125, 0.5, 0.125, 0.5, 0.125, 1.0, 0.0, 1.0, 0.0, 0.5, 0.75, 0.49, 0.9197, 0.4197, 0.99, 0.25, 0.9197, 0.08029, 0.75, 0.01, 0.5803, 0.08029, 0.51, 0.25, 0.5803, 0.4197])
me_cone_430.materials.append(mat_graphite_metal)
me_cone_430.update()
me_cone_431 = bpy.data.meshes.new('Cone.431')
me_cone_431.from_pydata([(0.007754, 0.01479, 0.014), (0.007754, 0.01479, 0.015), (0.00907, 0.01426, 0.014), (0.00907, 0.01426, 0.015), (0.009615, 0.01299, 0.014), (0.009615, 0.01299, 0.015), (0.00907, 0.01172, 0.014), (0.00907, 0.01172, 0.015), (0.007754, 0.01119, 0.014), (0.007754, 0.01119, 0.015), (0.006438, 0.01172, 0.014), (0.006438, 0.01172, 0.015), (0.005893, 0.01299, 0.014), (0.005893, 0.01299, 0.015), (0.006438, 0.01426, 0.014), (0.006438, 0.01426, 0.015)], [], [(0, 1, 3, 2), (2, 3, 5, 4), (4, 5, 7, 6), (6, 7, 9, 8), (8, 9, 11, 10), (10, 11, 13, 12), (3, 1, 15, 13, 11, 9, 7, 5), (12, 13, 15, 14), (14, 15, 1, 0), (0, 2, 4, 6, 8, 10, 12, 14)])
me_cone_431.polygons.foreach_set('use_smooth', [1, 1, 1, 1, 1, 1, 0, 1, 1, 0])
_uv = me_cone_431.uv_layers.new(name='UVMap')
_uv.uv.foreach_set('vector', [1.0, 0.5, 1.0, 1.0, 0.875, 1.0, 0.875, 0.5, 0.875, 0.5, 0.875, 1.0, 0.75, 1.0, 0.75, 0.5, 0.75, 0.5, 0.75, 1.0, 0.625, 1.0, 0.625, 0.5, 0.625, 0.5, 0.625, 1.0, 0.5, 1.0, 0.5, 0.5, 0.5, 0.5, 0.5, 1.0, 0.375, 1.0, 0.375, 0.5, 0.375, 0.5, 0.375, 1.0, 0.25, 1.0, 0.25, 0.5, 0.4197, 0.4197, 0.25, 0.49, 0.08029, 0.4197, 0.01, 0.25, 0.08029, 0.08029, 0.25, 0.01, 0.4197, 0.08029, 0.49, 0.25, 0.25, 0.5, 0.25, 1.0, 0.125, 1.0, 0.125, 0.5, 0.125, 0.5, 0.125, 1.0, 0.0, 1.0, 0.0, 0.5, 0.75, 0.49, 0.9197, 0.4197, 0.99, 0.25, 0.9197, 0.08029, 0.75, 0.01, 0.5803, 0.08029, 0.51, 0.25, 0.5803, 0.4197])
me_cone_431.materials.append(mat_graphite_metal)
me_cone_431.update()
me_cone_432 = bpy.data.meshes.new('Cone.432')
me_cone_432.from_pydata([(-0.007754, 0.01479, 0.014), (-0.007754, 0.01479, 0.015), (-0.006438, 0.01426, 0.014), (-0.006438, 0.01426, 0.015), (-0.005893, 0.01299, 0.014), (-0.005893, 0.01299, 0.015), (-0.006438, 0.01172, 0.014), (-0.006438, 0.01172, 0.015), (-0.007754, 0.01119, 0.014), (-0.007754, 0.01119, 0.015), (-0.00907, 0.01172, 0.014), (-0.00907, 0.01172, 0.015), (-0.009615, 0.01299, 0.014), (-0.009615, 0.01299, 0.015), (-0.00907, 0.01426, 0.014), (-0.00907, 0.01426, 0.015)], [], [(0, 1, 3, 2), (2, 3, 5, 4), (4, 5, 7, 6), (6, 7, 9, 8), (8, 9, 11, 10), (10, 11, 13, 12), (3, 1, 15, 13, 11, 9, 7, 5), (12, 13, 15, 14), (14, 15, 1, 0), (0, 2, 4, 6, 8, 10, 12, 14)])
me_cone_432.polygons.foreach_set('use_smooth', [1, 1, 1, 1, 1, 1, 0, 1, 1, 0])
_uv = me_cone_432.uv_layers.new(name='UVMap')
_uv.uv.foreach_set('vector', [1.0, 0.5, 1.0, 1.0, 0.875, 1.0, 0.875, 0.5, 0.875, 0.5, 0.875, 1.0, 0.75, 1.0, 0.75, 0.5, 0.75, 0.5, 0.75, 1.0, 0.625, 1.0, 0.625, 0.5, 0.625, 0.5, 0.625, 1.0, 0.5, 1.0, 0.5, 0.5, 0.5, 0.5, 0.5, 1.0, 0.375, 1.0, 0.375, 0.5, 0.375, 0.5, 0.375, 1.0, 0.25, 1.0, 0.25, 0.5, 0.4197, 0.4197, 0.25, 0.49, 0.08029, 0.4197, 0.01, 0.25, 0.08029, 0.08029, 0.25, 0.01, 0.4197, 0.08029, 0.49, 0.25, 0.25, 0.5, 0.25, 1.0, 0.125, 1.0, 0.125, 0.5, 0.125, 0.5, 0.125, 1.0, 0.0, 1.0, 0.0, 0.5, 0.75, 0.49, 0.9197, 0.4197, 0.99, 0.25, 0.9197, 0.08029, 0.75, 0.01, 0.5803, 0.08029, 0.51, 0.25, 0.5803, 0.4197])
me_cone_432.materials.append(mat_graphite_metal)
me_cone_432.update()
me_cone_433 = bpy.data.meshes.new('Cone.433')
me_cone_433.from_pydata([(-0.01551, 0.0018, 0.014), (-0.01551, 0.0018, 0.015), (-0.01419, 0.001273, 0.014), (-0.01419, 0.001273, 0.015), (-0.01365, 1.837e-18, 0.014), (-0.01365, 1.837e-18, 0.015), (-0.01419, -0.001273, 0.014), (-0.01419, -0.001273, 0.015), (-0.01551, -0.0018, 0.014), (-0.01551, -0.0018, 0.015), (-0.01682, -0.001273, 0.014), (-0.01682, -0.001273, 0.015), (-0.01737, 1.837e-18, 0.014), (-0.01737, 1.837e-18, 0.015), (-0.01682, 0.001273, 0.014), (-0.01682, 0.001273, 0.015)], [], [(0, 1, 3, 2), (2, 3, 5, 4), (4, 5, 7, 6), (6, 7, 9, 8), (8, 9, 11, 10), (10, 11, 13, 12), (3, 1, 15, 13, 11, 9, 7, 5), (12, 13, 15, 14), (14, 15, 1, 0), (0, 2, 4, 6, 8, 10, 12, 14)])
me_cone_433.polygons.foreach_set('use_smooth', [1, 1, 1, 1, 1, 1, 0, 1, 1, 0])
_uv = me_cone_433.uv_layers.new(name='UVMap')
_uv.uv.foreach_set('vector', [1.0, 0.5, 1.0, 1.0, 0.875, 1.0, 0.875, 0.5, 0.875, 0.5, 0.875, 1.0, 0.75, 1.0, 0.75, 0.5, 0.75, 0.5, 0.75, 1.0, 0.625, 1.0, 0.625, 0.5, 0.625, 0.5, 0.625, 1.0, 0.5, 1.0, 0.5, 0.5, 0.5, 0.5, 0.5, 1.0, 0.375, 1.0, 0.375, 0.5, 0.375, 0.5, 0.375, 1.0, 0.25, 1.0, 0.25, 0.5, 0.4197, 0.4197, 0.25, 0.49, 0.08029, 0.4197, 0.01, 0.25, 0.08029, 0.08029, 0.25, 0.01, 0.4197, 0.08029, 0.49, 0.25, 0.25, 0.5, 0.25, 1.0, 0.125, 1.0, 0.125, 0.5, 0.125, 0.5, 0.125, 1.0, 0.0, 1.0, 0.0, 0.5, 0.75, 0.49, 0.9197, 0.4197, 0.99, 0.25, 0.9197, 0.08029, 0.75, 0.01, 0.5803, 0.08029, 0.51, 0.25, 0.5803, 0.4197])
me_cone_433.materials.append(mat_graphite_metal)
me_cone_433.update()
me_cone_434 = bpy.data.meshes.new('Cone.434')
me_cone_434.from_pydata([(-0.007754, -0.01119, 0.014), (-0.007754, -0.01119, 0.015), (-0.006438, -0.01172, 0.014), (-0.006438, -0.01172, 0.015), (-0.005893, -0.01299, 0.014), (-0.005893, -0.01299, 0.015), (-0.006438, -0.01426, 0.014), (-0.006438, -0.01426, 0.015), (-0.007754, -0.01479, 0.014), (-0.007754, -0.01479, 0.015), (-0.00907, -0.01426, 0.014), (-0.00907, -0.01426, 0.015), (-0.009615, -0.01299, 0.014), (-0.009615, -0.01299, 0.015), (-0.00907, -0.01172, 0.014), (-0.00907, -0.01172, 0.015)], [], [(0, 1, 3, 2), (2, 3, 5, 4), (4, 5, 7, 6), (6, 7, 9, 8), (8, 9, 11, 10), (10, 11, 13, 12), (3, 1, 15, 13, 11, 9, 7, 5), (12, 13, 15, 14), (14, 15, 1, 0), (0, 2, 4, 6, 8, 10, 12, 14)])
me_cone_434.polygons.foreach_set('use_smooth', [1, 1, 1, 1, 1, 1, 0, 1, 1, 0])
_uv = me_cone_434.uv_layers.new(name='UVMap')
_uv.uv.foreach_set('vector', [1.0, 0.5, 1.0, 1.0, 0.875, 1.0, 0.875, 0.5, 0.875, 0.5, 0.875, 1.0, 0.75, 1.0, 0.75, 0.5, 0.75, 0.5, 0.75, 1.0, 0.625, 1.0, 0.625, 0.5, 0.625, 0.5, 0.625, 1.0, 0.5, 1.0, 0.5, 0.5, 0.5, 0.5, 0.5, 1.0, 0.375, 1.0, 0.375, 0.5, 0.375, 0.5, 0.375, 1.0, 0.25, 1.0, 0.25, 0.5, 0.4197, 0.4197, 0.25, 0.49, 0.08029, 0.4197, 0.01, 0.25, 0.08029, 0.08029, 0.25, 0.01, 0.4197, 0.08029, 0.49, 0.25, 0.25, 0.5, 0.25, 1.0, 0.125, 1.0, 0.125, 0.5, 0.125, 0.5, 0.125, 1.0, 0.0, 1.0, 0.0, 0.5, 0.75, 0.49, 0.9197, 0.4197, 0.99, 0.25, 0.9197, 0.08029, 0.75, 0.01, 0.5803, 0.08029, 0.51, 0.25, 0.5803, 0.4197])
me_cone_434.materials.append(mat_graphite_metal)
me_cone_434.update()
me_cone_435 = bpy.data.meshes.new('Cone.435')
me_cone_435.from_pydata([(0.007754, -0.01119, 0.014), (0.007754, -0.01119, 0.015), (0.00907, -0.01172, 0.014), (0.00907, -0.01172, 0.015), (0.009615, -0.01299, 0.014), (0.009615, -0.01299, 0.015), (0.00907, -0.01426, 0.014), (0.00907, -0.01426, 0.015), (0.007754, -0.01479, 0.014), (0.007754, -0.01479, 0.015), (0.006438, -0.01426, 0.014), (0.006438, -0.01426, 0.015), (0.005893, -0.01299, 0.014), (0.005893, -0.01299, 0.015), (0.006438, -0.01172, 0.014), (0.006438, -0.01172, 0.015)], [], [(0, 1, 3, 2), (2, 3, 5, 4), (4, 5, 7, 6), (6, 7, 9, 8), (8, 9, 11, 10), (10, 11, 13, 12), (3, 1, 15, 13, 11, 9, 7, 5), (12, 13, 15, 14), (14, 15, 1, 0), (0, 2, 4, 6, 8, 10, 12, 14)])
me_cone_435.polygons.foreach_set('use_smooth', [1, 1, 1, 1, 1, 1, 0, 1, 1, 0])
_uv = me_cone_435.uv_layers.new(name='UVMap')
_uv.uv.foreach_set('vector', [1.0, 0.5, 1.0, 1.0, 0.875, 1.0, 0.875, 0.5, 0.875, 0.5, 0.875, 1.0, 0.75, 1.0, 0.75, 0.5, 0.75, 0.5, 0.75, 1.0, 0.625, 1.0, 0.625, 0.5, 0.625, 0.5, 0.625, 1.0, 0.5, 1.0, 0.5, 0.5, 0.5, 0.5, 0.5, 1.0, 0.375, 1.0, 0.375, 0.5, 0.375, 0.5, 0.375, 1.0, 0.25, 1.0, 0.25, 0.5, 0.4197, 0.4197, 0.25, 0.49, 0.08029, 0.4197, 0.01, 0.25, 0.08029, 0.08029, 0.25, 0.01, 0.4197, 0.08029, 0.49, 0.25, 0.25, 0.5, 0.25, 1.0, 0.125, 1.0, 0.125, 0.5, 0.125, 0.5, 0.125, 1.0, 0.0, 1.0, 0.0, 0.5, 0.75, 0.49, 0.9197, 0.4197, 0.99, 0.25, 0.9197, 0.08029, 0.75, 0.01, 0.5803, 0.08029, 0.51, 0.25, 0.5803, 0.4197])
me_cone_435.materials.append(mat_graphite_metal)
me_cone_435.update()

# ---- objects
ob_recessed_ceramic_washbasin = bpy.data.objects.new('recessed ceramic washbasin', me_recessed_ceramic_washbasin_003)
ob_drain_recess = bpy.data.objects.new('drain recess', me_cone_428)
ob_metal_waste_cap = bpy.data.objects.new('metal waste cap', me_cone_429)
ob_drain_slot = bpy.data.objects.new('drain slot', me_cone_430)
ob_drain_slot_001 = bpy.data.objects.new('drain slot.001', me_cone_431)
ob_drain_slot_002 = bpy.data.objects.new('drain slot.002', me_cone_432)
ob_drain_slot_003 = bpy.data.objects.new('drain slot.003', me_cone_433)
ob_drain_slot_004 = bpy.data.objects.new('drain slot.004', me_cone_434)
ob_drain_slot_005 = bpy.data.objects.new('drain slot.005', me_cone_435)

# ---- transforms, parenting, visibility, modifiers, constraints
ob_recessed_ceramic_washbasin.location = (0.0, 0.0, 0.0)
ob_drain_recess.location = (0.0, 0.0, 0.0)
ob_metal_waste_cap.location = (0.0, 0.0, 0.0)
ob_drain_slot.location = (0.0, 0.0, 0.0)
ob_drain_slot_001.location = (0.0, 0.0, 0.0)
ob_drain_slot_002.location = (0.0, 0.0, 0.0)
ob_drain_slot_003.location = (0.0, 0.0, 0.0)
ob_drain_slot_004.location = (0.0, 0.0, 0.0)
ob_drain_slot_005.location = (0.0, 0.0, 0.0)

# ---- collection membership
col_collection.objects.link(ob_recessed_ceramic_washbasin)
col_collection.objects.link(ob_drain_recess)
col_collection.objects.link(ob_metal_waste_cap)
col_collection.objects.link(ob_drain_slot)
col_collection.objects.link(ob_drain_slot_001)
col_collection.objects.link(ob_drain_slot_002)
col_collection.objects.link(ob_drain_slot_003)
col_collection.objects.link(ob_drain_slot_004)
col_collection.objects.link(ob_drain_slot_005)

# ---- scene / render settings (as saved in the file)
scene.frame_start = 1; scene.frame_end = 250; scene.frame_set(1)
scene.render.engine = 'BLENDER_EEVEE_NEXT'
scene.render.bake_bias = 0.0
scene.render.bake_samples = 0
scene.render.compositor_device = 'GPU'
scene.eevee.use_volume_custom_range = False
scene.eevee.fast_gi_thickness_near = 0.1
scene.eevee.fast_gi_thickness_far = 0.0
scene.eevee.ray_tracing_options.screen_trace_thickness = 0.1
bpy.context.view_layer.update()

# ---- added for rendering (the .blend has no active camera and no usable light): camera, sun
cam_auto = bpy.data.cameras.new('AutoCamera')
cam_auto.lens = 50.0
cam_auto.sensor_width = 36.0
cam_auto.clip_end = 1000.0
ob_auto_camera = bpy.data.objects.new('AutoCamera', cam_auto)
scene.collection.objects.link(ob_auto_camera)
ob_auto_camera.location = (0.644344, -0.773213, 0.590475)
ob_auto_camera.rotation_euler = (1.09748, -7.21219e-08, 0.694738)
scene.camera = ob_auto_camera
light_auto_sun = bpy.data.lights.new('AutoSun', 'SUN')
light_auto_sun.energy = 3.0
light_auto_sun.angle = 0.0523599
ob_auto_sun = bpy.data.objects.new('AutoSun', light_auto_sun)
scene.collection.objects.link(ob_auto_sun)
ob_auto_sun.rotation_euler = (0.872665, 0.174533, 0.523599)
bpy.context.view_layer.update()
